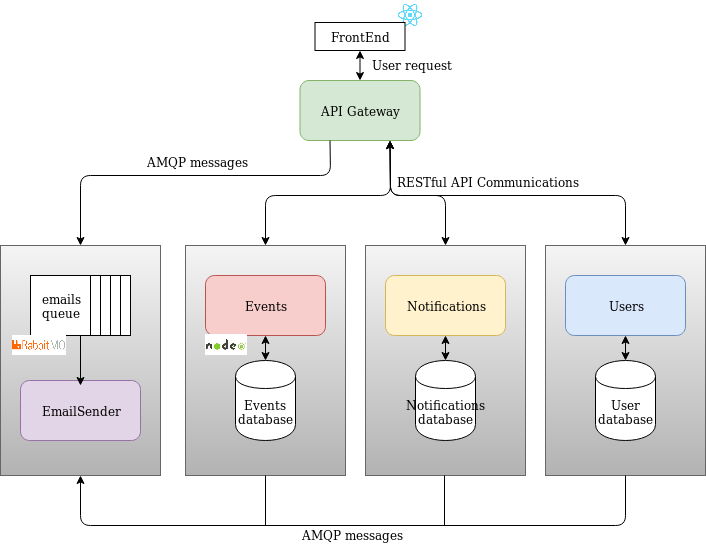

The diagram above was exported from draw.io. Its source (the exported page's mxGraphModel, read from the mxfile embedded in the PNG):
<mxGraphModel dx="1351" dy="739" grid="1" gridSize="10" guides="1" tooltips="1" connect="1" arrows="1" fold="1" page="1" pageScale="1" pageWidth="827" pageHeight="1169" math="0" shadow="0">
  <root>
    <mxCell id="0" />
    <mxCell id="1" parent="0" />
    <mxCell id="A2D5shvBBbQBljbo3b3O-22" value="" style="shape=image;verticalLabelPosition=bottom;labelBackgroundColor=#ffffff;verticalAlign=top;aspect=fixed;imageAspect=0;image=data:image/png,(base64 omitted: 5020 chars);" vertex="1" parent="1">
      <mxGeometry x="463.5" y="135" width="42" height="30" as="geometry" />
    </mxCell>
    <mxCell id="A2D5shvBBbQBljbo3b3O-14" value="" style="rounded=0;whiteSpace=wrap;html=1;gradientColor=#b3b3b3;fillColor=#f5f5f5;strokeColor=#666666;" vertex="1" parent="1">
      <mxGeometry x="440" y="380" width="160" height="230" as="geometry" />
    </mxCell>
    <mxCell id="A2D5shvBBbQBljbo3b3O-15" value="" style="rounded=0;whiteSpace=wrap;html=1;gradientColor=#b3b3b3;fillColor=#f5f5f5;strokeColor=#666666;" vertex="1" parent="1">
      <mxGeometry x="620" y="380" width="160" height="230" as="geometry" />
    </mxCell>
    <mxCell id="A2D5shvBBbQBljbo3b3O-12" value="" style="rounded=0;whiteSpace=wrap;html=1;gradientColor=#b3b3b3;fillColor=#f5f5f5;strokeColor=#666666;" vertex="1" parent="1">
      <mxGeometry x="260" y="380" width="160" height="230" as="geometry" />
    </mxCell>
    <mxCell id="A2D5shvBBbQBljbo3b3O-11" value="" style="rounded=0;whiteSpace=wrap;html=1;gradientColor=#b3b3b3;fillColor=#f5f5f5;strokeColor=#666666;" vertex="1" parent="1">
      <mxGeometry x="75" y="380" width="160" height="230" as="geometry" />
    </mxCell>
    <mxCell id="A2D5shvBBbQBljbo3b3O-1" value="Events" style="rounded=1;whiteSpace=wrap;html=1;fillColor=#f8cecc;strokeColor=#b85450;" vertex="1" parent="1">
      <mxGeometry x="280" y="410" width="120" height="60" as="geometry" />
    </mxCell>
    <mxCell id="A2D5shvBBbQBljbo3b3O-2" value="Users" style="rounded=1;whiteSpace=wrap;html=1;fillColor=#dae8fc;strokeColor=#6c8ebf;" vertex="1" parent="1">
      <mxGeometry x="640" y="410" width="120" height="60" as="geometry" />
    </mxCell>
    <mxCell id="A2D5shvBBbQBljbo3b3O-3" value="API Gateway" style="rounded=1;whiteSpace=wrap;html=1;fillColor=#d5e8d4;strokeColor=#82b366;" vertex="1" parent="1">
      <mxGeometry x="374.5" y="215" width="120" height="60" as="geometry" />
    </mxCell>
    <mxCell id="A2D5shvBBbQBljbo3b3O-5" value="Notifications" style="rounded=1;whiteSpace=wrap;html=1;fillColor=#fff2cc;strokeColor=#d6b656;" vertex="1" parent="1">
      <mxGeometry x="460" y="410" width="120" height="60" as="geometry" />
    </mxCell>
    <mxCell id="A2D5shvBBbQBljbo3b3O-6" value="EmailSender" style="rounded=1;whiteSpace=wrap;html=1;fillColor=#e1d5e7;strokeColor=#9673a6;" vertex="1" parent="1">
      <mxGeometry x="95" y="515" width="120" height="60" as="geometry" />
    </mxCell>
    <mxCell id="A2D5shvBBbQBljbo3b3O-16" value="Events database" style="shape=cylinder;whiteSpace=wrap;html=1;boundedLbl=1;backgroundOutline=1;" vertex="1" parent="1">
      <mxGeometry x="310" y="495" width="60" height="80" as="geometry" />
    </mxCell>
    <mxCell id="A2D5shvBBbQBljbo3b3O-17" value="User database" style="shape=cylinder;whiteSpace=wrap;html=1;boundedLbl=1;backgroundOutline=1;" vertex="1" parent="1">
      <mxGeometry x="670" y="495" width="60" height="80" as="geometry" />
    </mxCell>
    <mxCell id="A2D5shvBBbQBljbo3b3O-18" value="Notifications database" style="shape=cylinder;whiteSpace=wrap;html=1;boundedLbl=1;backgroundOutline=1;" vertex="1" parent="1">
      <mxGeometry x="490" y="495" width="60" height="80" as="geometry" />
    </mxCell>
    <mxCell id="A2D5shvBBbQBljbo3b3O-19" value="FrontEnd" style="rounded=0;whiteSpace=wrap;html=1;" vertex="1" parent="1">
      <mxGeometry x="389.5" y="157" width="90" height="28" as="geometry" />
    </mxCell>
    <mxCell id="A2D5shvBBbQBljbo3b3O-23" value="" style="endArrow=classic;startArrow=classic;html=1;entryX=0.5;entryY=1;entryDx=0;entryDy=0;exitX=0.5;exitY=0;exitDx=0;exitDy=0;" edge="1" parent="1" source="A2D5shvBBbQBljbo3b3O-3" target="A2D5shvBBbQBljbo3b3O-19">
      <mxGeometry width="50" height="50" relative="1" as="geometry">
        <mxPoint x="384.5" y="325" as="sourcePoint" />
        <mxPoint x="434.5" y="275" as="targetPoint" />
      </mxGeometry>
    </mxCell>
    <mxCell id="A2D5shvBBbQBljbo3b3O-24" value="&lt;div&gt;emails&lt;/div&gt;&lt;div&gt;queue&lt;br&gt;&lt;/div&gt;" style="rounded=0;whiteSpace=wrap;html=1;" vertex="1" parent="1">
      <mxGeometry x="105" y="410" width="60" height="60" as="geometry" />
    </mxCell>
    <mxCell id="A2D5shvBBbQBljbo3b3O-26" value="" style="rounded=0;whiteSpace=wrap;html=1;" vertex="1" parent="1">
      <mxGeometry x="165" y="410" width="10" height="60" as="geometry" />
    </mxCell>
    <mxCell id="A2D5shvBBbQBljbo3b3O-27" value="" style="rounded=0;whiteSpace=wrap;html=1;" vertex="1" parent="1">
      <mxGeometry x="175" y="410" width="10" height="60" as="geometry" />
    </mxCell>
    <mxCell id="A2D5shvBBbQBljbo3b3O-28" value="" style="rounded=0;whiteSpace=wrap;html=1;" vertex="1" parent="1">
      <mxGeometry x="185" y="410" width="10" height="60" as="geometry" />
    </mxCell>
    <mxCell id="A2D5shvBBbQBljbo3b3O-29" value="" style="rounded=0;whiteSpace=wrap;html=1;" vertex="1" parent="1">
      <mxGeometry x="195" y="410" width="10" height="60" as="geometry" />
    </mxCell>
    <mxCell id="A2D5shvBBbQBljbo3b3O-32" value="" style="shape=image;verticalLabelPosition=bottom;labelBackgroundColor=#ffffff;verticalAlign=top;aspect=fixed;imageAspect=0;image=data:image/png,(base64 omitted: 5336 chars);" vertex="1" parent="1">
      <mxGeometry x="87" y="470" width="54" height="20" as="geometry" />
    </mxCell>
    <mxCell id="A2D5shvBBbQBljbo3b3O-33" value="" style="shape=image;verticalLabelPosition=bottom;labelBackgroundColor=#ffffff;verticalAlign=top;aspect=fixed;imageAspect=0;image=data:image/jpeg,(base64 omitted: 5396 chars);" vertex="1" parent="1">
      <mxGeometry x="280" y="469" width="42" height="21" as="geometry" />
    </mxCell>
    <mxCell id="A2D5shvBBbQBljbo3b3O-34" value="User request" style="text;html=1;resizable=0;points=[];autosize=1;align=left;verticalAlign=top;spacingTop=-4;" vertex="1" parent="1">
      <mxGeometry x="444.5" y="190" width="100" height="20" as="geometry" />
    </mxCell>
    <mxCell id="A2D5shvBBbQBljbo3b3O-35" value="" style="endArrow=classic;startArrow=classic;html=1;exitX=0.5;exitY=0;exitDx=0;exitDy=0;entryX=0.75;entryY=1;entryDx=0;entryDy=0;" edge="1" parent="1" source="A2D5shvBBbQBljbo3b3O-15" target="A2D5shvBBbQBljbo3b3O-3">
      <mxGeometry width="50" height="50" relative="1" as="geometry">
        <mxPoint x="670" y="360" as="sourcePoint" />
        <mxPoint x="720" y="310" as="targetPoint" />
        <Array as="points">
          <mxPoint x="700" y="330" />
          <mxPoint x="465" y="330" />
        </Array>
      </mxGeometry>
    </mxCell>
    <mxCell id="A2D5shvBBbQBljbo3b3O-36" value="" style="endArrow=classic;startArrow=classic;html=1;entryX=0.5;entryY=0;entryDx=0;entryDy=0;exitX=0.75;exitY=1;exitDx=0;exitDy=0;" edge="1" parent="1" source="A2D5shvBBbQBljbo3b3O-3" target="A2D5shvBBbQBljbo3b3O-14">
      <mxGeometry width="50" height="50" relative="1" as="geometry">
        <mxPoint x="80" y="680" as="sourcePoint" />
        <mxPoint x="130" y="630" as="targetPoint" />
        <Array as="points">
          <mxPoint x="465" y="330" />
          <mxPoint x="520" y="330" />
        </Array>
      </mxGeometry>
    </mxCell>
    <mxCell id="A2D5shvBBbQBljbo3b3O-37" value="" style="endArrow=classic;startArrow=classic;html=1;entryX=0.75;entryY=1;entryDx=0;entryDy=0;exitX=0.5;exitY=0;exitDx=0;exitDy=0;" edge="1" parent="1" source="A2D5shvBBbQBljbo3b3O-12" target="A2D5shvBBbQBljbo3b3O-3">
      <mxGeometry width="50" height="50" relative="1" as="geometry">
        <mxPoint x="320" y="380" as="sourcePoint" />
        <mxPoint x="370" y="330" as="targetPoint" />
        <Array as="points">
          <mxPoint x="340" y="330" />
          <mxPoint x="465" y="330" />
        </Array>
      </mxGeometry>
    </mxCell>
    <mxCell id="A2D5shvBBbQBljbo3b3O-38" value="" style="endArrow=none;startArrow=classic;html=1;exitX=0.5;exitY=0;exitDx=0;exitDy=0;entryX=0.25;entryY=1;entryDx=0;entryDy=0;endFill=0;" edge="1" parent="1" source="A2D5shvBBbQBljbo3b3O-11" target="A2D5shvBBbQBljbo3b3O-3">
      <mxGeometry width="50" height="50" relative="1" as="geometry">
        <mxPoint x="160" y="350" as="sourcePoint" />
        <mxPoint x="210" y="300" as="targetPoint" />
        <Array as="points">
          <mxPoint x="155" y="310" />
          <mxPoint x="405" y="310" />
        </Array>
      </mxGeometry>
    </mxCell>
    <mxCell id="A2D5shvBBbQBljbo3b3O-39" value="AMQP messages" style="text;html=1;resizable=0;points=[];autosize=1;align=left;verticalAlign=top;spacingTop=-4;" vertex="1" parent="1">
      <mxGeometry x="220" y="287" width="120" height="20" as="geometry" />
    </mxCell>
    <mxCell id="A2D5shvBBbQBljbo3b3O-40" value="RESTful API Communications" style="text;html=1;resizable=0;points=[];autosize=1;align=left;verticalAlign=top;spacingTop=-4;" vertex="1" parent="1">
      <mxGeometry x="470" y="307" width="200" height="20" as="geometry" />
    </mxCell>
    <mxCell id="A2D5shvBBbQBljbo3b3O-42" value="" style="endArrow=classic;html=1;entryX=0.5;entryY=1;entryDx=0;entryDy=0;exitX=0.5;exitY=1;exitDx=0;exitDy=0;" edge="1" parent="1" source="A2D5shvBBbQBljbo3b3O-15" target="A2D5shvBBbQBljbo3b3O-11">
      <mxGeometry width="50" height="50" relative="1" as="geometry">
        <mxPoint x="80" y="680" as="sourcePoint" />
        <mxPoint x="130" y="630" as="targetPoint" />
        <Array as="points">
          <mxPoint x="700" y="660" />
          <mxPoint x="155" y="660" />
        </Array>
      </mxGeometry>
    </mxCell>
    <mxCell id="A2D5shvBBbQBljbo3b3O-44" value="" style="endArrow=none;html=1;entryX=0.5;entryY=1;entryDx=0;entryDy=0;" edge="1" parent="1" target="A2D5shvBBbQBljbo3b3O-12">
      <mxGeometry width="50" height="50" relative="1" as="geometry">
        <mxPoint x="340" y="660" as="sourcePoint" />
        <mxPoint x="130" y="690" as="targetPoint" />
      </mxGeometry>
    </mxCell>
    <mxCell id="A2D5shvBBbQBljbo3b3O-45" value="" style="endArrow=none;html=1;entryX=0.5;entryY=1;entryDx=0;entryDy=0;" edge="1" parent="1">
      <mxGeometry width="50" height="50" relative="1" as="geometry">
        <mxPoint x="519" y="660" as="sourcePoint" />
        <mxPoint x="519" y="610" as="targetPoint" />
      </mxGeometry>
    </mxCell>
    <mxCell id="A2D5shvBBbQBljbo3b3O-46" value="AMQP messages" style="text;html=1;resizable=0;points=[];autosize=1;align=left;verticalAlign=top;spacingTop=-4;" vertex="1" parent="1">
      <mxGeometry x="374.5" y="660" width="120" height="20" as="geometry" />
    </mxCell>
    <mxCell id="A2D5shvBBbQBljbo3b3O-50" value="" style="endArrow=classic;html=1;" edge="1" parent="1">
      <mxGeometry width="50" height="50" relative="1" as="geometry">
        <mxPoint x="155" y="470" as="sourcePoint" />
        <mxPoint x="155" y="520" as="targetPoint" />
      </mxGeometry>
    </mxCell>
    <mxCell id="A2D5shvBBbQBljbo3b3O-51" value="" style="endArrow=classic;startArrow=classic;html=1;entryX=0.5;entryY=1;entryDx=0;entryDy=0;exitX=0.5;exitY=0;exitDx=0;exitDy=0;" edge="1" parent="1" source="A2D5shvBBbQBljbo3b3O-16" target="A2D5shvBBbQBljbo3b3O-1">
      <mxGeometry width="50" height="50" relative="1" as="geometry">
        <mxPoint x="80" y="750" as="sourcePoint" />
        <mxPoint x="130" y="700" as="targetPoint" />
      </mxGeometry>
    </mxCell>
    <mxCell id="A2D5shvBBbQBljbo3b3O-52" value="" style="endArrow=classic;startArrow=classic;html=1;entryX=0.5;entryY=1;entryDx=0;entryDy=0;exitX=0.5;exitY=0;exitDx=0;exitDy=0;" edge="1" parent="1" source="A2D5shvBBbQBljbo3b3O-18" target="A2D5shvBBbQBljbo3b3O-5">
      <mxGeometry width="50" height="50" relative="1" as="geometry">
        <mxPoint x="350" y="505" as="sourcePoint" />
        <mxPoint x="350" y="480" as="targetPoint" />
      </mxGeometry>
    </mxCell>
    <mxCell id="A2D5shvBBbQBljbo3b3O-53" value="" style="endArrow=classic;startArrow=classic;html=1;entryX=0.5;entryY=1;entryDx=0;entryDy=0;" edge="1" parent="1" source="A2D5shvBBbQBljbo3b3O-17" target="A2D5shvBBbQBljbo3b3O-2">
      <mxGeometry width="50" height="50" relative="1" as="geometry">
        <mxPoint x="530" y="505" as="sourcePoint" />
        <mxPoint x="530" y="480" as="targetPoint" />
      </mxGeometry>
    </mxCell>
  </root>
</mxGraphModel>